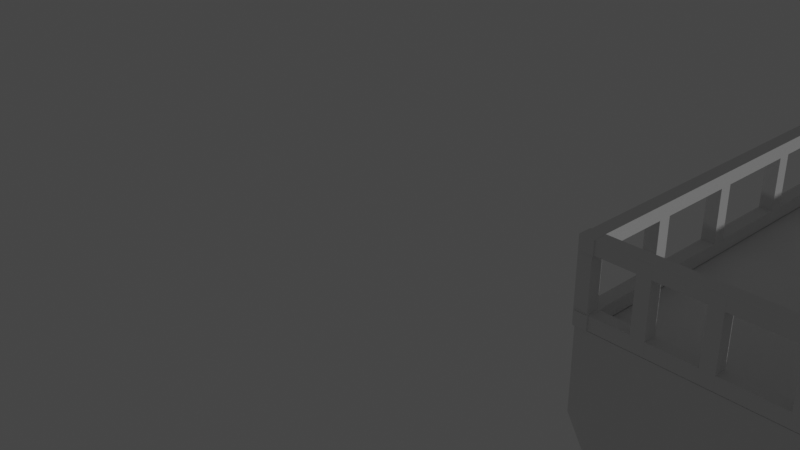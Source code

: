 # Source: wip-pirate-ship.blend  (saved by Blender 3.3.6; exported with 4.5.12 LTS)
import bpy
from mathutils import Matrix  # noqa: F401  (used for matrix-valued properties, if any)

bpy.ops.wm.read_factory_settings(use_empty=True)
scene = bpy.context.scene
scene.name = 'Scene'

# ---- collections
col_collection = bpy.data.collections.new('Collection'); scene.collection.children.link(col_collection)
col_rightrail = bpy.data.collections.new('RightRail'); scene.collection.children.link(col_rightrail)
col_leftrail = bpy.data.collections.new('LeftRail'); scene.collection.children.link(col_leftrail)
col_backrail = bpy.data.collections.new('BackRail'); scene.collection.children.link(col_backrail)

# ---- materials (node trees are filled in below, after node groups)
mat_material = bpy.data.materials.new('Material')
mat_material.alpha_threshold = 0.0
mat_material.use_transparent_shadow = False
mat_material.roughness = 0.5
mat_material.line_color = (0.0, 0.0, 0.0, 1.0)

# ---- material node trees
mat_material.use_nodes = True; mat_material.node_tree.nodes.clear()
_N = mat_material.node_tree.nodes; _L = mat_material.node_tree.links
n0 = _N.new('ShaderNodeOutputMaterial'); n0.name = 'Material Output'; n0.location = (300, 300)
n1 = _N.new('ShaderNodeBsdfPrincipled'); n1.name = 'Principled BSDF'; n1.location = (10, 300)
n1.distribution = 'GGX'
n1.subsurface_method = 'RANDOM_WALK_SKIN'
n1.inputs[3].default_value = 1.45
n1.inputs[27].default_value = (0.0, 0.0, 0.0, 1.0)
n1.inputs[28].default_value = 1.0
_L.new(n1.outputs[0], n0.inputs[0])
n0.is_active_output = True

# ---- world
world_world = bpy.data.worlds.new('World'); scene.world = world_world
world_world.use_nodes = True; world_world.node_tree.nodes.clear()
_N = world_world.node_tree.nodes; _L = world_world.node_tree.links
n0 = _N.new('ShaderNodeOutputWorld'); n0.name = 'World Output'; n0.location = (300, 300)
n1 = _N.new('ShaderNodeBackground'); n1.name = 'Background'; n1.location = (10, 300)
n1.inputs[0].default_value = (0.05088, 0.05088, 0.05088, 1.0)
_L.new(n1.outputs[0], n0.inputs[0])
n0.is_active_output = True
world_world.color = (0.05088, 0.05088, 0.05088)
world_world.use_sun_shadow = False
world_world.sun_shadow_jitter_overblur = 0.0

# ---- cameras
cam_camera = bpy.data.cameras.new('Camera')
cam_camera.clip_end = 100.0
cam_camera.ortho_scale = 7.314

# ---- lights
light_light = bpy.data.lights.new('Light', 'POINT')
light_light.transmission_factor = 0.0
light_light.energy = 1000.0
light_light.shadow_soft_size = 0.1
light_light.shadow_maximum_resolution = 0.006
light_light.use_absolute_resolution = True

# ---- meshes
me_cube = bpy.data.meshes.new('Cube')
me_cube.from_pydata([(1.0, 1.0, 1.0), (1.0, 1.0, -1.0), (1.0, -1.0, 1.0), (1.0, -1.0, -1.0), (-1.0, 1.0, 1.0), (-1.0, 1.0, -1.0), (-1.0, -1.0, 1.0), (-1.0, -1.0, -1.0), (-1.0, -1.0, 0.3866), (-1.0, 1.0, 0.3496), (1.0, -1.0, -0.3196), (-1.0, 0.3709, -1.0), (-1.001, 0.6807, -0.9973), (-0.7355, -1.0, -0.2929), (-0.7637, 1.0, -0.7215)], [], [(0, 4, 6, 2), (3, 10, 8, 13, 7), (1, 0, 2, 10, 3), (8, 9, 14, 5, 12, 11, 7, 13), (11, 12, 5, 1, 3, 7), (8, 10, 2, 6), (14, 9, 4, 0, 1, 5), (9, 8, 6, 4)])
_uv = me_cube.uv_layers.new(name='UVMap')
_uv.uv.foreach_set('vector', [0.625, 0.5, 0.875, 0.5, 0.875, 0.75, 0.625, 0.75, 0.375, 0.75, 0.46, 0.75, 0.5483, 1.0, 0.4634, 0.9669, 0.375, 1.0, 0.375, 0.5, 0.625, 0.5, 0.625, 0.75, 0.46, 0.75, 0.375, 0.75, 0.5483, 0.0, 0.5437, 0.25, 0.4098, 0.2795, 0.125, 0.5, 0.1431, 0.5403, 0.375, 0.1714, 0.375, 1.0, 0.4634, 0.9669, 0.125, 0.5786, 0.1431, 0.5403, 0.125, 0.5, 0.375, 0.5, 0.375, 0.75, 0.125, 0.75, 0.5483, 1.0, 0.46, 0.75, 0.625, 0.75, 0.625, 1.0, 0.4098, 0.2795, 0.5437, 0.25, 0.625, 0.25, 0.625, 0.5, 0.375, 0.5, 0.375, 0.25, 0.5437, 0.25, 0.5483, 0.0, 0.625, 0.0, 0.625, 0.25])
me_cube.materials.append(mat_material)
me_cube.use_mirror_vertex_groups = False
me_cube.update()
me_cube_003 = bpy.data.meshes.new('Cube.003')
me_cube_003.from_pydata([(-1.0, -1.0, -1.0), (-1.0, -1.0, 1.0), (-1.0, 1.0, -1.0), (-1.0, 1.0, 1.0), (1.0, -1.0, -1.0), (1.0, -1.0, 1.0), (1.0, 1.0, -1.0), (1.0, 1.0, 1.0)], [], [(0, 1, 3, 2), (2, 3, 7, 6), (6, 7, 5, 4), (4, 5, 1, 0), (2, 6, 4, 0), (7, 3, 1, 5)])
_uv = me_cube_003.uv_layers.new(name='UVMap')
_uv.uv.foreach_set('vector', [0.375, 0.0, 0.625, 0.0, 0.625, 0.25, 0.375, 0.25, 0.375, 0.25, 0.625, 0.25, 0.625, 0.5, 0.375, 0.5, 0.375, 0.5, 0.625, 0.5, 0.625, 0.75, 0.375, 0.75, 0.375, 0.75, 0.625, 0.75, 0.625, 1.0, 0.375, 1.0, 0.125, 0.5, 0.375, 0.5, 0.375, 0.75, 0.125, 0.75, 0.625, 0.5, 0.875, 0.5, 0.875, 0.75, 0.625, 0.75])
me_cube_003.update()
me_cube_004 = bpy.data.meshes.new('Cube.004')
me_cube_004.from_pydata([(-1.0, -1.0, -1.0), (-1.0, -1.0, 1.0), (-1.0, 1.0, -1.0), (-1.0, 1.0, 1.0), (1.0, -1.0, -1.0), (1.0, -1.0, 1.0), (1.0, 1.0, -1.0), (1.0, 1.0, 1.0)], [], [(0, 1, 3, 2), (2, 3, 7, 6), (6, 7, 5, 4), (4, 5, 1, 0), (2, 6, 4, 0), (7, 3, 1, 5)])
_uv = me_cube_004.uv_layers.new(name='UVMap')
_uv.uv.foreach_set('vector', [0.375, 0.0, 0.625, 0.0, 0.625, 0.25, 0.375, 0.25, 0.375, 0.25, 0.625, 0.25, 0.625, 0.5, 0.375, 0.5, 0.375, 0.5, 0.625, 0.5, 0.625, 0.75, 0.375, 0.75, 0.375, 0.75, 0.625, 0.75, 0.625, 1.0, 0.375, 1.0, 0.125, 0.5, 0.375, 0.5, 0.375, 0.75, 0.125, 0.75, 0.625, 0.5, 0.875, 0.5, 0.875, 0.75, 0.625, 0.75])
me_cube_004.update()
me_cube_005 = bpy.data.meshes.new('Cube.005')
me_cube_005.from_pydata([(-1.0, -1.0, -1.0), (-1.0, -1.0, 1.0), (-1.0, 1.0, -1.0), (-1.0, 1.0, 1.0), (1.0, -1.0, -1.0), (1.0, -1.0, 1.0), (1.0, 1.0, -1.0), (1.0, 1.0, 1.0)], [], [(0, 1, 3, 2), (2, 3, 7, 6), (6, 7, 5, 4), (4, 5, 1, 0), (2, 6, 4, 0), (7, 3, 1, 5)])
_uv = me_cube_005.uv_layers.new(name='UVMap')
_uv.uv.foreach_set('vector', [0.375, 0.0, 0.625, 0.0, 0.625, 0.25, 0.375, 0.25, 0.375, 0.25, 0.625, 0.25, 0.625, 0.5, 0.375, 0.5, 0.375, 0.5, 0.625, 0.5, 0.625, 0.75, 0.375, 0.75, 0.375, 0.75, 0.625, 0.75, 0.625, 1.0, 0.375, 1.0, 0.125, 0.5, 0.375, 0.5, 0.375, 0.75, 0.125, 0.75, 0.625, 0.5, 0.875, 0.5, 0.875, 0.75, 0.625, 0.75])
me_cube_005.update()
me_cube_006 = bpy.data.meshes.new('Cube.006')
me_cube_006.from_pydata([(-1.0, -1.0, -1.0), (-1.0, -1.0, 1.0), (-1.0, 1.0, -1.0), (-1.0, 1.0, 1.0), (1.0, -1.0, -1.0), (1.0, -1.0, 1.0), (1.0, 1.0, -1.0), (1.0, 1.0, 1.0)], [], [(0, 1, 3, 2), (2, 3, 7, 6), (6, 7, 5, 4), (4, 5, 1, 0), (2, 6, 4, 0), (7, 3, 1, 5)])
_uv = me_cube_006.uv_layers.new(name='UVMap')
_uv.uv.foreach_set('vector', [0.375, 0.0, 0.625, 0.0, 0.625, 0.25, 0.375, 0.25, 0.375, 0.25, 0.625, 0.25, 0.625, 0.5, 0.375, 0.5, 0.375, 0.5, 0.625, 0.5, 0.625, 0.75, 0.375, 0.75, 0.375, 0.75, 0.625, 0.75, 0.625, 1.0, 0.375, 1.0, 0.125, 0.5, 0.375, 0.5, 0.375, 0.75, 0.125, 0.75, 0.625, 0.5, 0.875, 0.5, 0.875, 0.75, 0.625, 0.75])
me_cube_006.update()
me_cube_007 = bpy.data.meshes.new('Cube.007')
me_cube_007.from_pydata([(-1.0, -1.0, -1.0), (-1.0, -1.0, 1.0), (-1.0, 1.0, -1.0), (-1.0, 1.0, 1.0), (1.0, -1.0, -1.0), (1.0, -1.0, 1.0), (1.0, 1.0, -1.0), (1.0, 1.0, 1.0)], [], [(0, 1, 3, 2), (2, 3, 7, 6), (6, 7, 5, 4), (4, 5, 1, 0), (2, 6, 4, 0), (7, 3, 1, 5)])
_uv = me_cube_007.uv_layers.new(name='UVMap')
_uv.uv.foreach_set('vector', [0.375, 0.0, 0.625, 0.0, 0.625, 0.25, 0.375, 0.25, 0.375, 0.25, 0.625, 0.25, 0.625, 0.5, 0.375, 0.5, 0.375, 0.5, 0.625, 0.5, 0.625, 0.75, 0.375, 0.75, 0.375, 0.75, 0.625, 0.75, 0.625, 1.0, 0.375, 1.0, 0.125, 0.5, 0.375, 0.5, 0.375, 0.75, 0.125, 0.75, 0.625, 0.5, 0.875, 0.5, 0.875, 0.75, 0.625, 0.75])
me_cube_007.update()
me_cube_008 = bpy.data.meshes.new('Cube.008')
me_cube_008.from_pydata([(-1.0, -1.0, -1.0), (-1.0, -1.0, 1.0), (-1.0, 1.0, -1.0), (-1.0, 1.0, 1.0), (1.0, -1.0, -1.0), (1.0, -1.0, 1.0), (1.0, 1.0, -1.0), (1.0, 1.0, 1.0)], [], [(0, 1, 3, 2), (2, 3, 7, 6), (6, 7, 5, 4), (4, 5, 1, 0), (2, 6, 4, 0), (7, 3, 1, 5)])
_uv = me_cube_008.uv_layers.new(name='UVMap')
_uv.uv.foreach_set('vector', [0.375, 0.0, 0.625, 0.0, 0.625, 0.25, 0.375, 0.25, 0.375, 0.25, 0.625, 0.25, 0.625, 0.5, 0.375, 0.5, 0.375, 0.5, 0.625, 0.5, 0.625, 0.75, 0.375, 0.75, 0.375, 0.75, 0.625, 0.75, 0.625, 1.0, 0.375, 1.0, 0.125, 0.5, 0.375, 0.5, 0.375, 0.75, 0.125, 0.75, 0.625, 0.5, 0.875, 0.5, 0.875, 0.75, 0.625, 0.75])
me_cube_008.update()
me_cube_002 = bpy.data.meshes.new('Cube.002')
me_cube_002.from_pydata([(-1.0, -1.0, -1.0), (-1.0, -1.0, 1.0), (-1.0, 1.0, -1.0), (-1.0, 1.0, 1.0), (1.0, -1.0, -1.0), (1.0, -1.0, 1.0), (1.0, 1.0, -1.0), (1.0, 1.0, 1.0)], [], [(0, 1, 3, 2), (2, 3, 7, 6), (6, 7, 5, 4), (4, 5, 1, 0), (2, 6, 4, 0), (7, 3, 1, 5)])
_uv = me_cube_002.uv_layers.new(name='UVMap')
_uv.uv.foreach_set('vector', [0.375, 0.0, 0.625, 0.0, 0.625, 0.25, 0.375, 0.25, 0.375, 0.25, 0.625, 0.25, 0.625, 0.5, 0.375, 0.5, 0.375, 0.5, 0.625, 0.5, 0.625, 0.75, 0.375, 0.75, 0.375, 0.75, 0.625, 0.75, 0.625, 1.0, 0.375, 1.0, 0.125, 0.5, 0.375, 0.5, 0.375, 0.75, 0.125, 0.75, 0.625, 0.5, 0.875, 0.5, 0.875, 0.75, 0.625, 0.75])
me_cube_002.update()
me_cube_001 = bpy.data.meshes.new('Cube.001')
me_cube_001.from_pydata([(-1.0, -1.0, -1.0), (-1.0, -1.0, 1.0), (-1.0, 1.0, -1.0), (-1.0, 1.0, 1.0), (1.0, -1.0, -1.0), (1.0, -1.0, 1.0), (1.0, 1.0, -1.0), (1.0, 1.0, 1.0)], [], [(0, 1, 3, 2), (2, 3, 7, 6), (6, 7, 5, 4), (4, 5, 1, 0), (2, 6, 4, 0), (7, 3, 1, 5)])
_uv = me_cube_001.uv_layers.new(name='UVMap')
_uv.uv.foreach_set('vector', [0.375, 0.0, 0.625, 0.0, 0.625, 0.25, 0.375, 0.25, 0.375, 0.25, 0.625, 0.25, 0.625, 0.5, 0.375, 0.5, 0.375, 0.5, 0.625, 0.5, 0.625, 0.75, 0.375, 0.75, 0.375, 0.75, 0.625, 0.75, 0.625, 1.0, 0.375, 1.0, 0.125, 0.5, 0.375, 0.5, 0.375, 0.75, 0.125, 0.75, 0.625, 0.5, 0.875, 0.5, 0.875, 0.75, 0.625, 0.75])
me_cube_001.update()
me_cube_009 = bpy.data.meshes.new('Cube.009')
me_cube_009.from_pydata([(-1.0, -1.0, -1.0), (-1.0, -1.0, 1.0), (-1.0, 1.0, -1.0), (-1.0, 1.0, 1.0), (1.0, -1.0, -1.0), (1.0, -1.0, 1.0), (1.0, 1.0, -1.0), (1.0, 1.0, 1.0)], [], [(0, 1, 3, 2), (2, 3, 7, 6), (6, 7, 5, 4), (4, 5, 1, 0), (2, 6, 4, 0), (7, 3, 1, 5)])
_uv = me_cube_009.uv_layers.new(name='UVMap')
_uv.uv.foreach_set('vector', [0.375, 0.0, 0.625, 0.0, 0.625, 0.25, 0.375, 0.25, 0.375, 0.25, 0.625, 0.25, 0.625, 0.5, 0.375, 0.5, 0.375, 0.5, 0.625, 0.5, 0.625, 0.75, 0.375, 0.75, 0.375, 0.75, 0.625, 0.75, 0.625, 1.0, 0.375, 1.0, 0.125, 0.5, 0.375, 0.5, 0.375, 0.75, 0.125, 0.75, 0.625, 0.5, 0.875, 0.5, 0.875, 0.75, 0.625, 0.75])
me_cube_009.update()
me_cube_010 = bpy.data.meshes.new('Cube.010')
me_cube_010.from_pydata([(-1.0, -1.0, -1.0), (-1.0, -1.0, 1.0), (-1.0, 1.0, -1.0), (-1.0, 1.0, 1.0), (1.0, -1.0, -1.0), (1.0, -1.0, 1.0), (1.0, 1.0, -1.0), (1.0, 1.0, 1.0)], [], [(0, 1, 3, 2), (2, 3, 7, 6), (6, 7, 5, 4), (4, 5, 1, 0), (2, 6, 4, 0), (7, 3, 1, 5)])
_uv = me_cube_010.uv_layers.new(name='UVMap')
_uv.uv.foreach_set('vector', [0.375, 0.0, 0.625, 0.0, 0.625, 0.25, 0.375, 0.25, 0.375, 0.25, 0.625, 0.25, 0.625, 0.5, 0.375, 0.5, 0.375, 0.5, 0.625, 0.5, 0.625, 0.75, 0.375, 0.75, 0.375, 0.75, 0.625, 0.75, 0.625, 1.0, 0.375, 1.0, 0.125, 0.5, 0.375, 0.5, 0.375, 0.75, 0.125, 0.75, 0.625, 0.5, 0.875, 0.5, 0.875, 0.75, 0.625, 0.75])
me_cube_010.update()
me_cube_011 = bpy.data.meshes.new('Cube.011')
me_cube_011.from_pydata([(-1.0, -1.0, -1.0), (-1.0, -1.0, 1.0), (-1.0, 1.0, -1.0), (-1.0, 1.0, 1.0), (1.0, -1.0, -1.0), (1.0, -1.0, 1.0), (1.0, 1.0, -1.0), (1.0, 1.0, 1.0)], [], [(0, 1, 3, 2), (2, 3, 7, 6), (6, 7, 5, 4), (4, 5, 1, 0), (2, 6, 4, 0), (7, 3, 1, 5)])
_uv = me_cube_011.uv_layers.new(name='UVMap')
_uv.uv.foreach_set('vector', [0.375, 0.0, 0.625, 0.0, 0.625, 0.25, 0.375, 0.25, 0.375, 0.25, 0.625, 0.25, 0.625, 0.5, 0.375, 0.5, 0.375, 0.5, 0.625, 0.5, 0.625, 0.75, 0.375, 0.75, 0.375, 0.75, 0.625, 0.75, 0.625, 1.0, 0.375, 1.0, 0.125, 0.5, 0.375, 0.5, 0.375, 0.75, 0.125, 0.75, 0.625, 0.5, 0.875, 0.5, 0.875, 0.75, 0.625, 0.75])
me_cube_011.update()
me_cube_012 = bpy.data.meshes.new('Cube.012')
me_cube_012.from_pydata([(-1.0, -1.0, -1.0), (-1.0, -1.0, 1.0), (-1.0, 1.0, -1.0), (-1.0, 1.0, 1.0), (1.0, -1.0, -1.0), (1.0, -1.0, 1.0), (1.0, 1.0, -1.0), (1.0, 1.0, 1.0)], [], [(0, 1, 3, 2), (2, 3, 7, 6), (6, 7, 5, 4), (4, 5, 1, 0), (2, 6, 4, 0), (7, 3, 1, 5)])
_uv = me_cube_012.uv_layers.new(name='UVMap')
_uv.uv.foreach_set('vector', [0.375, 0.0, 0.625, 0.0, 0.625, 0.25, 0.375, 0.25, 0.375, 0.25, 0.625, 0.25, 0.625, 0.5, 0.375, 0.5, 0.375, 0.5, 0.625, 0.5, 0.625, 0.75, 0.375, 0.75, 0.375, 0.75, 0.625, 0.75, 0.625, 1.0, 0.375, 1.0, 0.125, 0.5, 0.375, 0.5, 0.375, 0.75, 0.125, 0.75, 0.625, 0.5, 0.875, 0.5, 0.875, 0.75, 0.625, 0.75])
me_cube_012.update()
me_cube_013 = bpy.data.meshes.new('Cube.013')
me_cube_013.from_pydata([(-1.0, -1.0, -1.0), (-1.0, -1.0, 1.0), (-1.0, 1.0, -1.0), (-1.0, 1.0, 1.0), (1.0, -1.0, -1.0), (1.0, -1.0, 1.0), (1.0, 1.0, -1.0), (1.0, 1.0, 1.0)], [], [(0, 1, 3, 2), (2, 3, 7, 6), (6, 7, 5, 4), (4, 5, 1, 0), (2, 6, 4, 0), (7, 3, 1, 5)])
_uv = me_cube_013.uv_layers.new(name='UVMap')
_uv.uv.foreach_set('vector', [0.375, 0.0, 0.625, 0.0, 0.625, 0.25, 0.375, 0.25, 0.375, 0.25, 0.625, 0.25, 0.625, 0.5, 0.375, 0.5, 0.375, 0.5, 0.625, 0.5, 0.625, 0.75, 0.375, 0.75, 0.375, 0.75, 0.625, 0.75, 0.625, 1.0, 0.375, 1.0, 0.125, 0.5, 0.375, 0.5, 0.375, 0.75, 0.125, 0.75, 0.625, 0.5, 0.875, 0.5, 0.875, 0.75, 0.625, 0.75])
me_cube_013.update()
me_cube_014 = bpy.data.meshes.new('Cube.014')
me_cube_014.from_pydata([(-1.0, -1.0, -1.0), (-1.0, -1.0, 1.0), (-1.0, 1.0, -1.0), (-1.0, 1.0, 1.0), (1.0, -1.0, -1.0), (1.0, -1.0, 1.0), (1.0, 1.0, -1.0), (1.0, 1.0, 1.0)], [], [(0, 1, 3, 2), (2, 3, 7, 6), (6, 7, 5, 4), (4, 5, 1, 0), (2, 6, 4, 0), (7, 3, 1, 5)])
_uv = me_cube_014.uv_layers.new(name='UVMap')
_uv.uv.foreach_set('vector', [0.375, 0.0, 0.625, 0.0, 0.625, 0.25, 0.375, 0.25, 0.375, 0.25, 0.625, 0.25, 0.625, 0.5, 0.375, 0.5, 0.375, 0.5, 0.625, 0.5, 0.625, 0.75, 0.375, 0.75, 0.375, 0.75, 0.625, 0.75, 0.625, 1.0, 0.375, 1.0, 0.125, 0.5, 0.375, 0.5, 0.375, 0.75, 0.125, 0.75, 0.625, 0.5, 0.875, 0.5, 0.875, 0.75, 0.625, 0.75])
me_cube_014.update()
me_cube_015 = bpy.data.meshes.new('Cube.015')
me_cube_015.from_pydata([(-1.0, -1.0, -1.0), (-1.0, -1.0, 1.0), (-1.0, 1.0, -1.0), (-1.0, 1.0, 1.0), (1.0, -1.0, -1.0), (1.0, -1.0, 1.0), (1.0, 1.0, -1.0), (1.0, 1.0, 1.0)], [], [(0, 1, 3, 2), (2, 3, 7, 6), (6, 7, 5, 4), (4, 5, 1, 0), (2, 6, 4, 0), (7, 3, 1, 5)])
_uv = me_cube_015.uv_layers.new(name='UVMap')
_uv.uv.foreach_set('vector', [0.375, 0.0, 0.625, 0.0, 0.625, 0.25, 0.375, 0.25, 0.375, 0.25, 0.625, 0.25, 0.625, 0.5, 0.375, 0.5, 0.375, 0.5, 0.625, 0.5, 0.625, 0.75, 0.375, 0.75, 0.375, 0.75, 0.625, 0.75, 0.625, 1.0, 0.375, 1.0, 0.125, 0.5, 0.375, 0.5, 0.375, 0.75, 0.125, 0.75, 0.625, 0.5, 0.875, 0.5, 0.875, 0.75, 0.625, 0.75])
me_cube_015.update()
me_cube_016 = bpy.data.meshes.new('Cube.016')
me_cube_016.from_pydata([(-1.0, -1.0, -1.0), (-1.0, -1.0, 1.0), (-1.0, 1.0, -1.0), (-1.0, 1.0, 1.0), (1.0, -1.0, -1.0), (1.0, -1.0, 1.0), (1.0, 1.0, -1.0), (1.0, 1.0, 1.0)], [], [(0, 1, 3, 2), (2, 3, 7, 6), (6, 7, 5, 4), (4, 5, 1, 0), (2, 6, 4, 0), (7, 3, 1, 5)])
_uv = me_cube_016.uv_layers.new(name='UVMap')
_uv.uv.foreach_set('vector', [0.375, 0.0, 0.625, 0.0, 0.625, 0.25, 0.375, 0.25, 0.375, 0.25, 0.625, 0.25, 0.625, 0.5, 0.375, 0.5, 0.375, 0.5, 0.625, 0.5, 0.625, 0.75, 0.375, 0.75, 0.375, 0.75, 0.625, 0.75, 0.625, 1.0, 0.375, 1.0, 0.125, 0.5, 0.375, 0.5, 0.375, 0.75, 0.125, 0.75, 0.625, 0.5, 0.875, 0.5, 0.875, 0.75, 0.625, 0.75])
me_cube_016.update()
me_cube_017 = bpy.data.meshes.new('Cube.017')
me_cube_017.from_pydata([(-1.0, -1.0, -1.0), (-1.0, -1.0, 1.0), (-1.0, 1.0, -1.0), (-1.0, 1.0, 1.0), (1.0, -1.0, -1.0), (1.0, -1.0, 1.0), (1.0, 1.0, -1.0), (1.0, 1.0, 1.0)], [], [(0, 1, 3, 2), (2, 3, 7, 6), (6, 7, 5, 4), (4, 5, 1, 0), (2, 6, 4, 0), (7, 3, 1, 5)])
_uv = me_cube_017.uv_layers.new(name='UVMap')
_uv.uv.foreach_set('vector', [0.375, 0.0, 0.625, 0.0, 0.625, 0.25, 0.375, 0.25, 0.375, 0.25, 0.625, 0.25, 0.625, 0.5, 0.375, 0.5, 0.375, 0.5, 0.625, 0.5, 0.625, 0.75, 0.375, 0.75, 0.375, 0.75, 0.625, 0.75, 0.625, 1.0, 0.375, 1.0, 0.125, 0.5, 0.375, 0.5, 0.375, 0.75, 0.125, 0.75, 0.625, 0.5, 0.875, 0.5, 0.875, 0.75, 0.625, 0.75])
me_cube_017.update()
me_cube_019 = bpy.data.meshes.new('Cube.019')
me_cube_019.from_pydata([(-1.0, -1.0, -1.0), (-1.0, -1.0, 1.0), (-1.0, 1.0, -1.0), (-1.0, 1.0, 1.0), (1.0, -1.0, -1.0), (1.0, -1.0, 1.0), (1.0, 1.0, -1.0), (1.0, 1.0, 1.0)], [], [(0, 1, 3, 2), (2, 3, 7, 6), (6, 7, 5, 4), (4, 5, 1, 0), (2, 6, 4, 0), (7, 3, 1, 5)])
_uv = me_cube_019.uv_layers.new(name='UVMap')
_uv.uv.foreach_set('vector', [0.375, 0.0, 0.625, 0.0, 0.625, 0.25, 0.375, 0.25, 0.375, 0.25, 0.625, 0.25, 0.625, 0.5, 0.375, 0.5, 0.375, 0.5, 0.625, 0.5, 0.625, 0.75, 0.375, 0.75, 0.375, 0.75, 0.625, 0.75, 0.625, 1.0, 0.375, 1.0, 0.125, 0.5, 0.375, 0.5, 0.375, 0.75, 0.125, 0.75, 0.625, 0.5, 0.875, 0.5, 0.875, 0.75, 0.625, 0.75])
me_cube_019.update()
me_cube_020 = bpy.data.meshes.new('Cube.020')
me_cube_020.from_pydata([(-1.0, -1.0, -1.0), (-1.0, -1.0, 1.0), (-1.0, 1.0, -1.0), (-1.0, 1.0, 1.0), (1.0, -1.0, -1.0), (1.0, -1.0, 1.0), (1.0, 1.0, -1.0), (1.0, 1.0, 1.0)], [], [(0, 1, 3, 2), (2, 3, 7, 6), (6, 7, 5, 4), (4, 5, 1, 0), (2, 6, 4, 0), (7, 3, 1, 5)])
_uv = me_cube_020.uv_layers.new(name='UVMap')
_uv.uv.foreach_set('vector', [0.375, 0.0, 0.625, 0.0, 0.625, 0.25, 0.375, 0.25, 0.375, 0.25, 0.625, 0.25, 0.625, 0.5, 0.375, 0.5, 0.375, 0.5, 0.625, 0.5, 0.625, 0.75, 0.375, 0.75, 0.375, 0.75, 0.625, 0.75, 0.625, 1.0, 0.375, 1.0, 0.125, 0.5, 0.375, 0.5, 0.375, 0.75, 0.125, 0.75, 0.625, 0.5, 0.875, 0.5, 0.875, 0.75, 0.625, 0.75])
me_cube_020.update()
me_cube_021 = bpy.data.meshes.new('Cube.021')
me_cube_021.from_pydata([(-1.0, -1.0, -1.0), (-1.0, -1.0, 1.0), (-1.0, 1.0, -1.0), (-1.0, 1.0, 1.0), (1.0, -1.0, -1.0), (1.0, -1.0, 1.0), (1.0, 1.0, -1.0), (1.0, 1.0, 1.0)], [], [(0, 1, 3, 2), (2, 3, 7, 6), (6, 7, 5, 4), (4, 5, 1, 0), (2, 6, 4, 0), (7, 3, 1, 5)])
_uv = me_cube_021.uv_layers.new(name='UVMap')
_uv.uv.foreach_set('vector', [0.375, 0.0, 0.625, 0.0, 0.625, 0.25, 0.375, 0.25, 0.375, 0.25, 0.625, 0.25, 0.625, 0.5, 0.375, 0.5, 0.375, 0.5, 0.625, 0.5, 0.625, 0.75, 0.375, 0.75, 0.375, 0.75, 0.625, 0.75, 0.625, 1.0, 0.375, 1.0, 0.125, 0.5, 0.375, 0.5, 0.375, 0.75, 0.125, 0.75, 0.625, 0.5, 0.875, 0.5, 0.875, 0.75, 0.625, 0.75])
me_cube_021.update()
me_cube_022 = bpy.data.meshes.new('Cube.022')
me_cube_022.from_pydata([(-1.0, -1.0, -1.0), (-1.0, -1.0, 1.0), (-1.0, 1.0, -1.0), (-1.0, 1.0, 1.0), (1.0, -1.0, -1.0), (1.0, -1.0, 1.0), (1.0, 1.0, -1.0), (1.0, 1.0, 1.0)], [], [(0, 1, 3, 2), (2, 3, 7, 6), (6, 7, 5, 4), (4, 5, 1, 0), (2, 6, 4, 0), (7, 3, 1, 5)])
_uv = me_cube_022.uv_layers.new(name='UVMap')
_uv.uv.foreach_set('vector', [0.375, 0.0, 0.625, 0.0, 0.625, 0.25, 0.375, 0.25, 0.375, 0.25, 0.625, 0.25, 0.625, 0.5, 0.375, 0.5, 0.375, 0.5, 0.625, 0.5, 0.625, 0.75, 0.375, 0.75, 0.375, 0.75, 0.625, 0.75, 0.625, 1.0, 0.375, 1.0, 0.125, 0.5, 0.375, 0.5, 0.375, 0.75, 0.125, 0.75, 0.625, 0.5, 0.875, 0.5, 0.875, 0.75, 0.625, 0.75])
me_cube_022.update()
me_cube_023 = bpy.data.meshes.new('Cube.023')
me_cube_023.from_pydata([(-1.0, -1.0, -1.0), (-1.0, -1.0, 1.0), (-1.0, 1.0, -1.0), (-1.0, 1.0, 1.0), (1.0, -1.0, -1.0), (1.0, -1.0, 1.0), (1.0, 1.0, -1.0), (1.0, 1.0, 1.0)], [], [(0, 1, 3, 2), (2, 3, 7, 6), (6, 7, 5, 4), (4, 5, 1, 0), (2, 6, 4, 0), (7, 3, 1, 5)])
_uv = me_cube_023.uv_layers.new(name='UVMap')
_uv.uv.foreach_set('vector', [0.375, 0.0, 0.625, 0.0, 0.625, 0.25, 0.375, 0.25, 0.375, 0.25, 0.625, 0.25, 0.625, 0.5, 0.375, 0.5, 0.375, 0.5, 0.625, 0.5, 0.625, 0.75, 0.375, 0.75, 0.375, 0.75, 0.625, 0.75, 0.625, 1.0, 0.375, 1.0, 0.125, 0.5, 0.375, 0.5, 0.375, 0.75, 0.125, 0.75, 0.625, 0.5, 0.875, 0.5, 0.875, 0.75, 0.625, 0.75])
me_cube_023.update()
me_cube_024 = bpy.data.meshes.new('Cube.024')
me_cube_024.from_pydata([(-1.0, -1.0, -1.0), (-1.0, -1.0, 1.0), (-1.0, 1.0, -1.0), (-1.0, 1.0, 1.0), (1.0, -1.0, -1.0), (1.0, -1.0, 1.0), (1.0, 1.0, -1.0), (1.0, 1.0, 1.0)], [], [(0, 1, 3, 2), (2, 3, 7, 6), (6, 7, 5, 4), (4, 5, 1, 0), (2, 6, 4, 0), (7, 3, 1, 5)])
_uv = me_cube_024.uv_layers.new(name='UVMap')
_uv.uv.foreach_set('vector', [0.375, 0.0, 0.625, 0.0, 0.625, 0.25, 0.375, 0.25, 0.375, 0.25, 0.625, 0.25, 0.625, 0.5, 0.375, 0.5, 0.375, 0.5, 0.625, 0.5, 0.625, 0.75, 0.375, 0.75, 0.375, 0.75, 0.625, 0.75, 0.625, 1.0, 0.375, 1.0, 0.125, 0.5, 0.375, 0.5, 0.375, 0.75, 0.125, 0.75, 0.625, 0.5, 0.875, 0.5, 0.875, 0.75, 0.625, 0.75])
me_cube_024.update()

# ---- objects
ob_stern = bpy.data.objects.new('Stern', me_cube)
ob_light = bpy.data.objects.new('Light', light_light)
ob_camera = bpy.data.objects.new('Camera', cam_camera)
ob_side_rail = bpy.data.objects.new('Side Rail', me_cube_003)
ob_side_rail_001 = bpy.data.objects.new('Side Rail.001', me_cube_004)
ob_side_rail_002 = bpy.data.objects.new('Side Rail.002', me_cube_005)
ob_side_rail_003 = bpy.data.objects.new('Side Rail.003', me_cube_006)
ob_side_rail_004 = bpy.data.objects.new('Side Rail.004', me_cube_007)
ob_side_rail_005 = bpy.data.objects.new('Side Rail.005', me_cube_008)
ob_bottom_rail = bpy.data.objects.new('Bottom Rail', me_cube_002)
ob_top_rail = bpy.data.objects.new('Top Rail', me_cube_001)
ob_side_rail_006 = bpy.data.objects.new('Side Rail.006', me_cube_009)
ob_side_rail_007 = bpy.data.objects.new('Side Rail.007', me_cube_010)
ob_side_rail_008 = bpy.data.objects.new('Side Rail.008', me_cube_011)
ob_side_rail_009 = bpy.data.objects.new('Side Rail.009', me_cube_012)
ob_side_rail_010 = bpy.data.objects.new('Side Rail.010', me_cube_013)
ob_side_rail_011 = bpy.data.objects.new('Side Rail.011', me_cube_014)
ob_bottom_rail_001 = bpy.data.objects.new('Bottom Rail.001', me_cube_015)
ob_top_rail_001 = bpy.data.objects.new('Top Rail.001', me_cube_016)
ob_side_rail_012 = bpy.data.objects.new('Side Rail.012', me_cube_017)
ob_side_rail_014 = bpy.data.objects.new('Side Rail.014', me_cube_019)
ob_side_rail_015 = bpy.data.objects.new('Side Rail.015', me_cube_020)
ob_side_rail_016 = bpy.data.objects.new('Side Rail.016', me_cube_021)
ob_side_rail_017 = bpy.data.objects.new('Side Rail.017', me_cube_022)
ob_bottom_rail_002 = bpy.data.objects.new('Bottom Rail.002', me_cube_023)
ob_top_rail_002 = bpy.data.objects.new('Top Rail.002', me_cube_024)

# ---- transforms, parenting, visibility, modifiers, constraints
ob_stern.location = (-9.245, 2.822, 5.757)
ob_stern.scale = (1.5, 2.0, 1.0)
ob_stern.lock_rotations_4d = False
ob_stern.empty_display_type = 'ARROWS'
ob_stern.lineart.crease_threshold = 0.0
ob_light.location = (4.076, 1.005, 5.904)
ob_light.rotation_euler = (0.6503, 0.05522, 1.866)
ob_light.lock_rotations_4d = False
ob_light.empty_display_type = 'ARROWS'
ob_light.color = (0.0, 0.0, 0.0, 0.0)
ob_light.lineart.crease_threshold = 0.0
ob_camera.location = (-7.388, -3.75, 10.19)
ob_camera.rotation_euler = (1.109, 0.0, 0.8149)
ob_camera.lock_rotations_4d = False
ob_camera.empty_display_type = 'ARROWS'
ob_camera.color = (0.0, 0.0, 0.0, 0.0)
ob_camera.display_type = 'WIRE'
ob_camera.lineart.crease_threshold = 0.0
ob_side_rail.location = (-10.71, 0.8679, 7.058)
ob_side_rail.rotation_euler = (-0.0, 1.571, 0.0)
ob_side_rail.scale = (0.29, 0.05, 0.05)
ob_side_rail_001.location = (-10.31, 0.8679, 7.058)
ob_side_rail_001.rotation_euler = (-0.0, 1.571, 0.0)
ob_side_rail_001.scale = (0.29, 0.05, 0.05)
ob_side_rail_002.location = (-9.859, 0.8679, 7.058)
ob_side_rail_002.rotation_euler = (-0.0, 1.571, 0.0)
ob_side_rail_002.scale = (0.29, 0.05, 0.05)
ob_side_rail_003.location = (-9.316, 0.8679, 7.058)
ob_side_rail_003.rotation_euler = (-0.0, 1.571, 0.0)
ob_side_rail_003.scale = (0.29, 0.05, 0.05)
ob_side_rail_004.location = (-8.694, 0.8679, 7.058)
ob_side_rail_004.rotation_euler = (-0.0, 1.571, 0.0)
ob_side_rail_004.scale = (0.29, 0.05, 0.05)
ob_side_rail_005.location = (-7.804, 0.8679, 7.058)
ob_side_rail_005.rotation_euler = (-0.0, 1.571, 0.0)
ob_side_rail_005.scale = (0.29, 0.05, 0.05)
ob_bottom_rail.location = (-9.259, 0.8687, 6.812)
ob_bottom_rail.scale = (1.5, 0.05, 0.05)
ob_top_rail.location = (-9.259, 0.8686, 7.307)
ob_top_rail.scale = (1.5, 0.05, 0.05)
ob_side_rail_006.location = (-10.71, 4.758, 7.055)
ob_side_rail_006.rotation_euler = (-0.0, 1.571, 0.0)
ob_side_rail_006.scale = (0.29, 0.05, 0.05)
ob_side_rail_007.location = (-10.31, 4.758, 7.055)
ob_side_rail_007.rotation_euler = (-0.0, 1.571, 0.0)
ob_side_rail_007.scale = (0.29, 0.05, 0.05)
ob_side_rail_008.location = (-9.859, 4.758, 7.055)
ob_side_rail_008.rotation_euler = (-0.0, 1.571, 0.0)
ob_side_rail_008.scale = (0.29, 0.05, 0.05)
ob_side_rail_009.location = (-9.316, 4.758, 7.055)
ob_side_rail_009.rotation_euler = (-0.0, 1.571, 0.0)
ob_side_rail_009.scale = (0.29, 0.05, 0.05)
ob_side_rail_010.location = (-8.694, 4.758, 7.055)
ob_side_rail_010.rotation_euler = (-0.0, 1.571, 0.0)
ob_side_rail_010.scale = (0.29, 0.05, 0.05)
ob_side_rail_011.location = (-7.804, 4.758, 7.055)
ob_side_rail_011.rotation_euler = (-0.0, 1.571, 0.0)
ob_side_rail_011.scale = (0.29, 0.05, 0.05)
ob_bottom_rail_001.location = (-9.259, 4.759, 6.808)
ob_bottom_rail_001.scale = (1.5, 0.05, 0.05)
ob_top_rail_001.location = (-9.259, 4.759, 7.303)
ob_top_rail_001.scale = (1.5, 0.05, 0.05)
ob_side_rail_012.location = (-10.7, 1.508, 7.06)
ob_side_rail_012.rotation_euler = (-1.571, 1.571, 0.0)
ob_side_rail_012.scale = (0.29, 0.05, 0.05)
ob_side_rail_014.location = (-10.7, 2.179, 7.06)
ob_side_rail_014.rotation_euler = (-1.571, 1.571, 0.0)
ob_side_rail_014.scale = (0.29, 0.05, 0.05)
ob_side_rail_015.location = (-10.7, 2.899, 7.06)
ob_side_rail_015.rotation_euler = (-1.571, 1.571, 0.0)
ob_side_rail_015.scale = (0.29, 0.05, 0.05)
ob_side_rail_016.location = (-10.7, 3.593, 7.06)
ob_side_rail_016.rotation_euler = (-1.571, 1.571, 0.0)
ob_side_rail_016.scale = (0.29, 0.05, 0.05)
ob_side_rail_017.location = (-10.7, 4.199, 7.06)
ob_side_rail_017.rotation_euler = (-1.571, 1.571, 0.0)
ob_side_rail_017.scale = (0.29, 0.05, 0.05)
ob_bottom_rail_002.location = (-10.7, 2.807, 6.813)
ob_bottom_rail_002.rotation_euler = (0.0, -0.0, 1.571)
ob_bottom_rail_002.scale = (2.0, 0.05, 0.05)
ob_top_rail_002.location = (-10.7, 2.809, 7.308)
ob_top_rail_002.rotation_euler = (0.0, -0.0, 1.571)
ob_top_rail_002.scale = (2.0, 0.05, 0.05)

# ---- collection membership
col_collection.objects.link(ob_stern)
col_collection.objects.link(ob_light)
col_collection.objects.link(ob_camera)
col_rightrail.objects.link(ob_side_rail)
col_rightrail.objects.link(ob_side_rail_001)
col_rightrail.objects.link(ob_side_rail_002)
col_rightrail.objects.link(ob_side_rail_003)
col_rightrail.objects.link(ob_side_rail_004)
col_rightrail.objects.link(ob_side_rail_005)
col_rightrail.objects.link(ob_bottom_rail)
col_rightrail.objects.link(ob_top_rail)
col_leftrail.objects.link(ob_side_rail_006)
col_leftrail.objects.link(ob_side_rail_007)
col_leftrail.objects.link(ob_side_rail_008)
col_leftrail.objects.link(ob_side_rail_009)
col_leftrail.objects.link(ob_side_rail_010)
col_leftrail.objects.link(ob_side_rail_011)
col_leftrail.objects.link(ob_bottom_rail_001)
col_leftrail.objects.link(ob_top_rail_001)
col_backrail.objects.link(ob_side_rail_012)
col_backrail.objects.link(ob_side_rail_014)
col_backrail.objects.link(ob_side_rail_015)
col_backrail.objects.link(ob_side_rail_016)
col_backrail.objects.link(ob_side_rail_017)
col_backrail.objects.link(ob_bottom_rail_002)
col_backrail.objects.link(ob_top_rail_002)

# ---- scene / render settings (as saved in the file)
scene.camera = ob_camera
scene.frame_start = 1; scene.frame_end = 250; scene.frame_set(1)
scene.render.engine = 'BLENDER_EEVEE_NEXT'
scene.cycles.sampling_pattern = 'TABULATED_SOBOL'
scene.cycles.use_light_tree = False
scene.view_settings.view_transform = 'Filmic'
bpy.context.view_layer.update()
